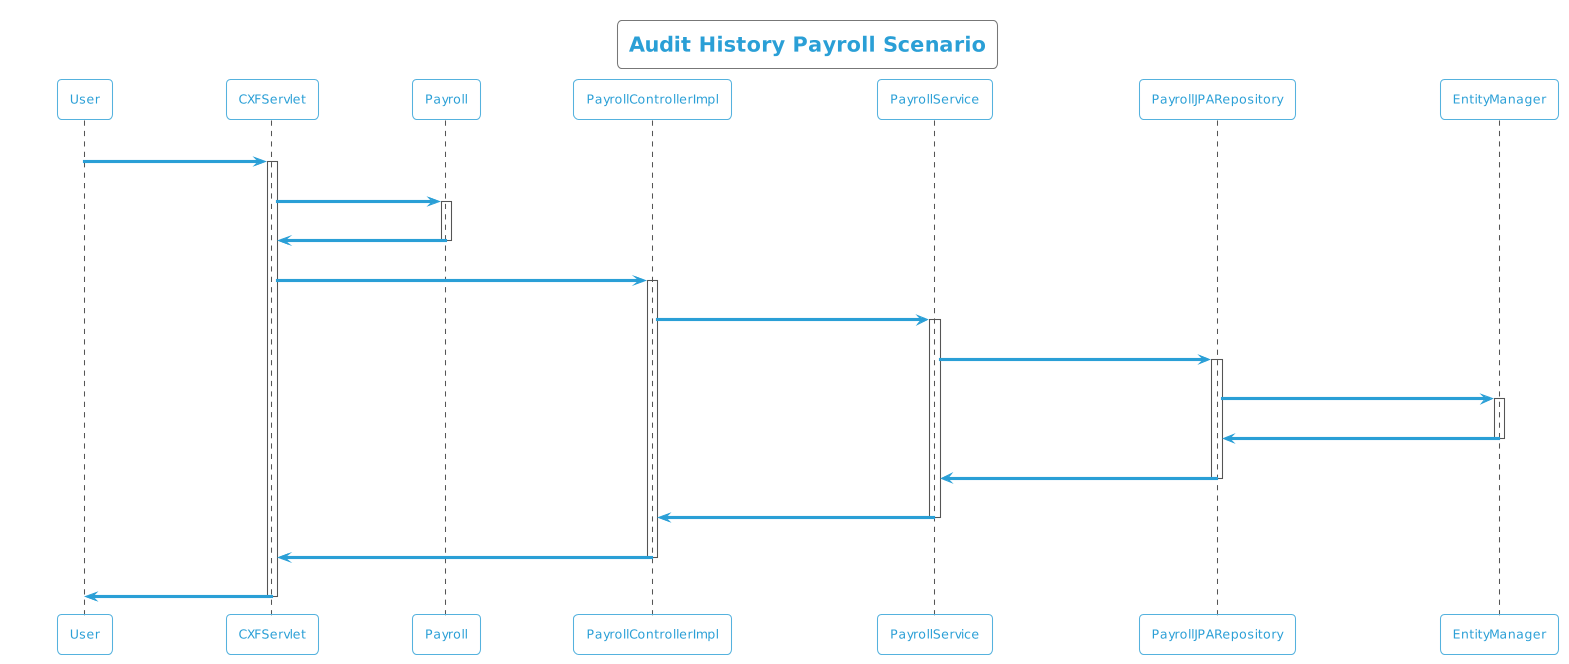

The diagram above was rendered by PlantUML. Its source (embedded in the PNG):
@startuml
!theme cyborg-outline
title Audit History Payroll Scenario
participant User
User -> CXFServlet: GET, Payroll
activate CXFServlet
CXFServlet -> Payroll: << auditHistory >>
activate Payroll
Payroll -> CXFServlet: << instance >>
deactivate Payroll
CXFServlet -> PayrollControllerImpl: auditHistory(:Payroll)
activate PayrollControllerImpl
PayrollControllerImpl -> PayrollService: auditHistory(:Payroll)
activate PayrollService
PayrollService -> PayrollJPARepository: auditHistory(:Payroll)
activate PayrollJPARepository
PayrollJPARepository -> EntityManager: response(:int,Integer,Integer)
activate EntityManager
EntityManager -> PayrollJPARepository: << persisted PayrollAuditHistory >>
deactivate EntityManager
PayrollJPARepository -> PayrollService: << persisted PayrollAuditHistory >>
deactivate PayrollJPARepository
PayrollService -> PayrollControllerImpl: << persisted PayrollAuditHistory >>
deactivate PayrollService
PayrollControllerImpl -> CXFServlet: << persisted PayrollAuditHistory >>
deactivate PayrollControllerImpl
CXFServlet -> User: marshalled Payroll XML
deactivate CXFServlet
@enduml